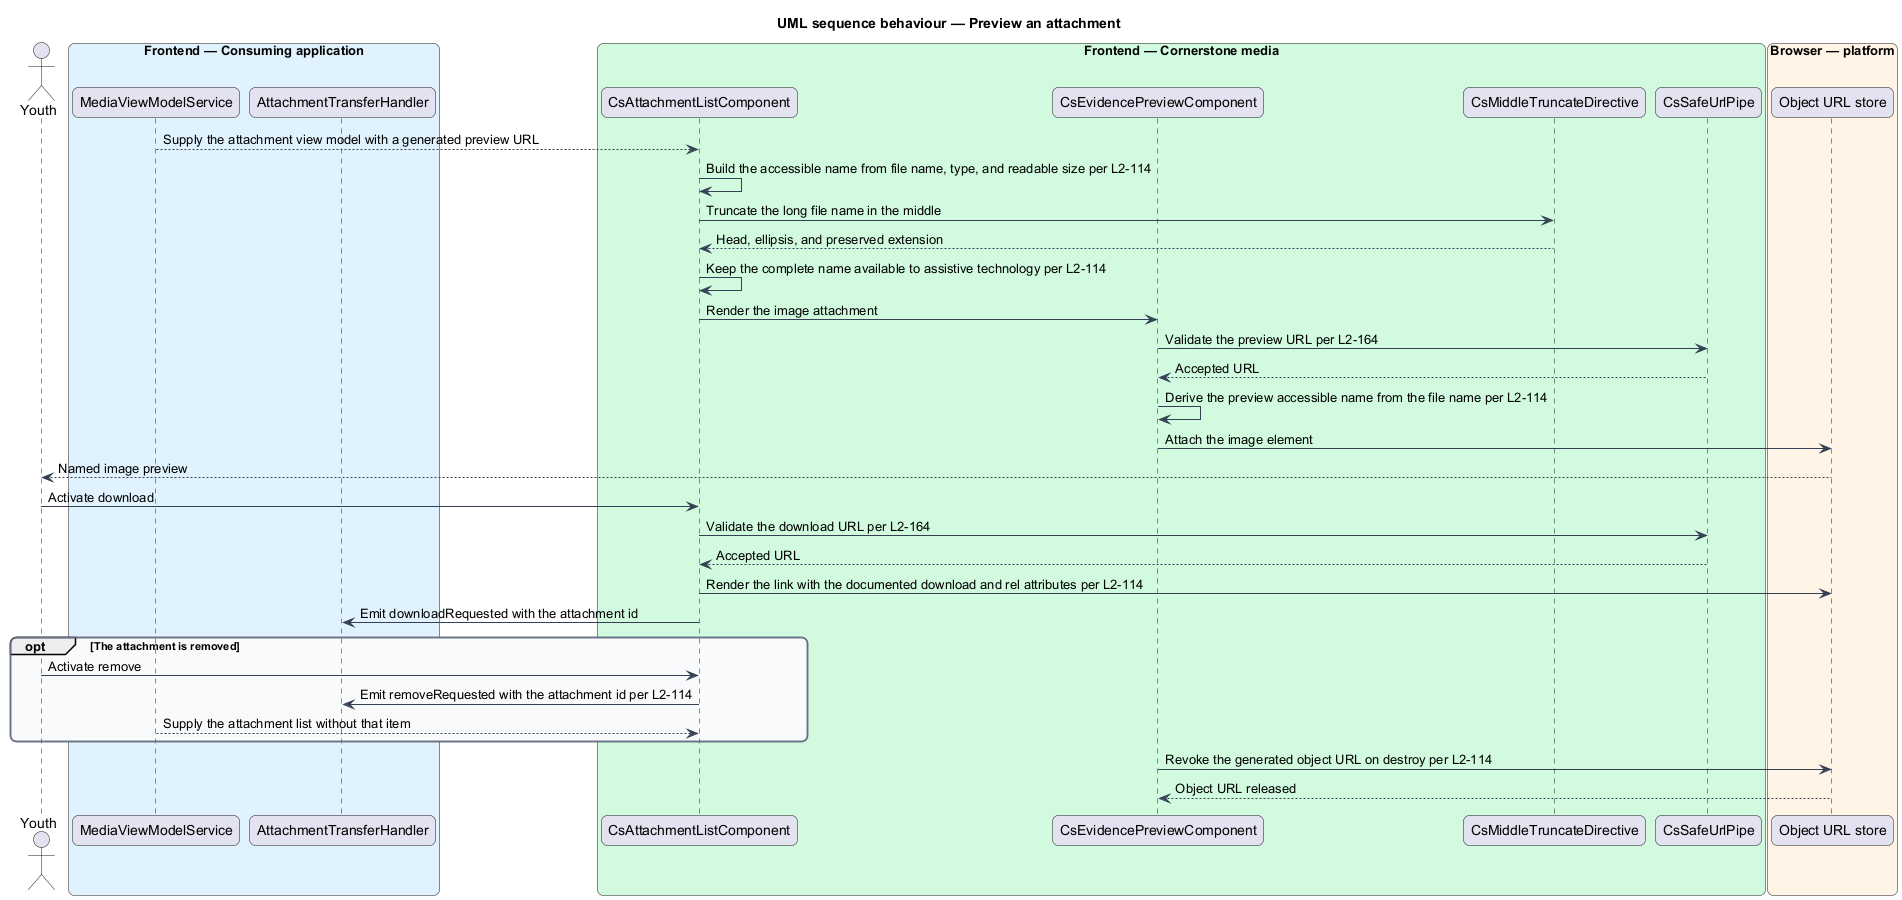

The diagram above was rendered by PlantUML. Its source (embedded in the PNG):
@startuml
title UML sequence behaviour — Preview an attachment
skinparam backgroundColor #FFFFFF
skinparam shadowing false
skinparam roundcorner 12
skinparam defaultFontName Arial
skinparam ArrowColor #344054
skinparam rectangle {
  BorderColor #344054
  FontColor #101828
}
skinparam package {
  BorderColor #667085
  FontColor #101828
  BackgroundColor #F9FAFB
}
actor "Youth" as user
box "Frontend — Consuming application" #E0F2FE
  participant "MediaViewModelService" as vm
  participant "AttachmentTransferHandler" as transfer
end box
box "Frontend — Cornerstone media" #D1FADF
  participant "CsAttachmentListComponent" as attach
  participant "CsEvidencePreviewComponent" as preview
  participant "CsMiddleTruncateDirective" as truncate
  participant "CsSafeUrlPipe" as safe
end box
box "Browser — platform" #FFF4E5
  participant "Object URL store" as browser
end box

vm --> attach : Supply the attachment view model with a generated preview URL
attach -> attach : Build the accessible name from file name, type, and readable size per L2-114
attach -> truncate : Truncate the long file name in the middle
truncate --> attach : Head, ellipsis, and preserved extension
attach -> attach : Keep the complete name available to assistive technology per L2-114

attach -> preview : Render the image attachment
preview -> safe : Validate the preview URL per L2-164
safe --> preview : Accepted URL
preview -> preview : Derive the preview accessible name from the file name per L2-114
preview -> browser : Attach the image element
browser --> user : Named image preview

user -> attach : Activate download
attach -> safe : Validate the download URL per L2-164
safe --> attach : Accepted URL
attach -> browser : Render the link with the documented download and rel attributes per L2-114
attach -> transfer : Emit downloadRequested with the attachment id

opt The attachment is removed
  user -> attach : Activate remove
  attach -> transfer : Emit removeRequested with the attachment id per L2-114
  vm --> attach : Supply the attachment list without that item
end

preview -> browser : Revoke the generated object URL on destroy per L2-114
browser --> preview : Object URL released
@enduml